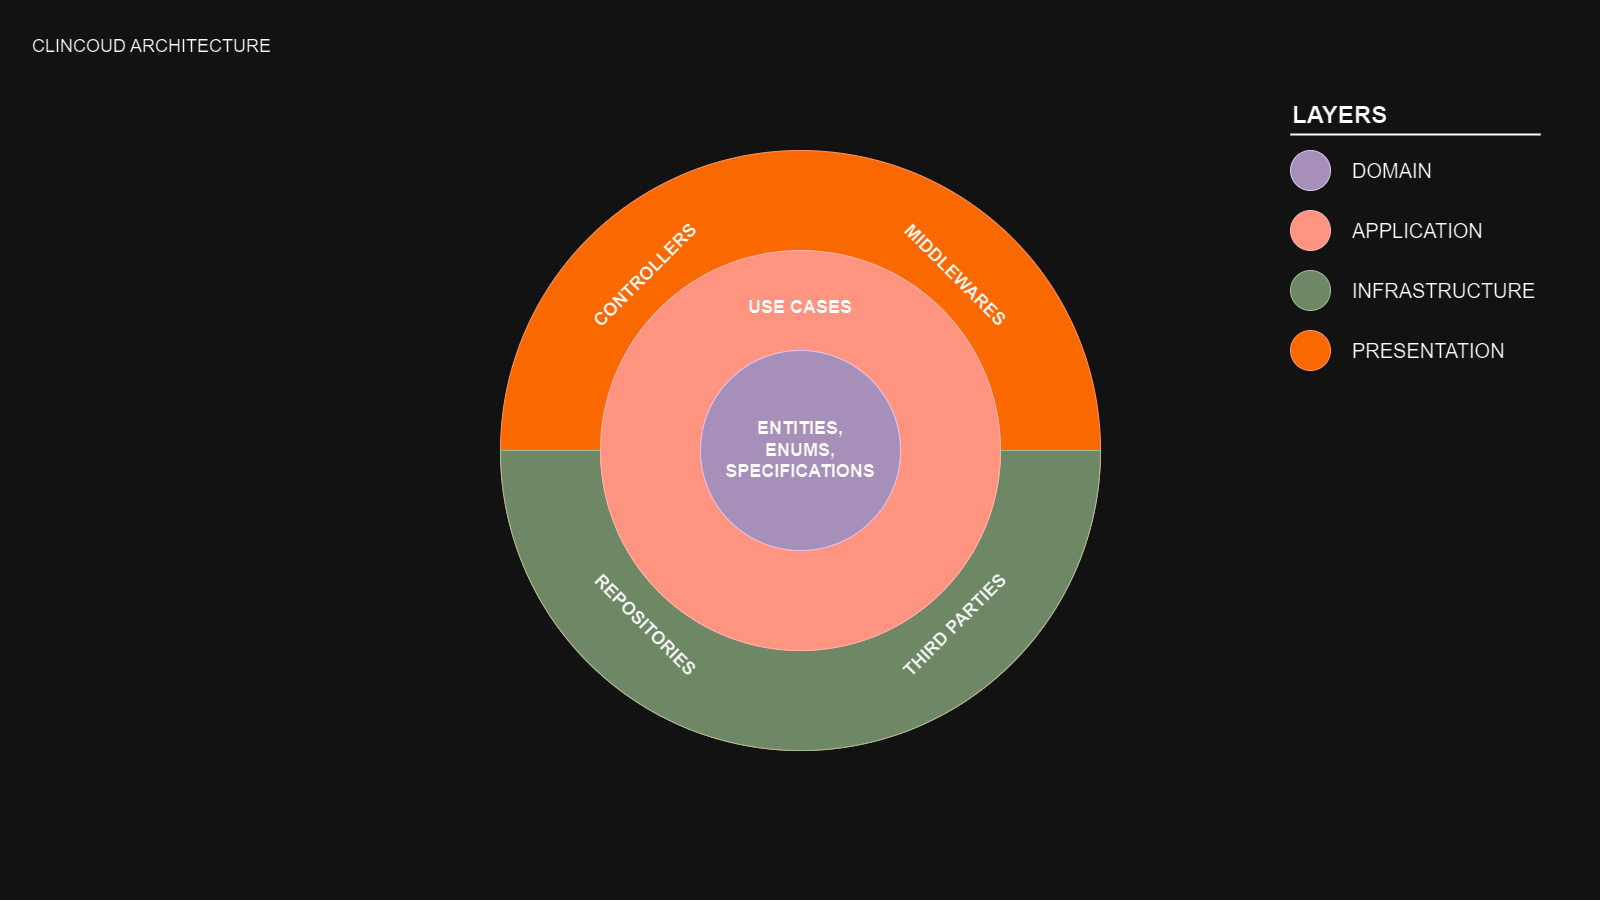

The diagram above was exported from draw.io. Its source (the exported page's mxGraphModel, read from the mxfile embedded in the PNG):
<mxGraphModel dx="1793" dy="1035" grid="1" gridSize="10" guides="1" tooltips="1" connect="1" arrows="1" fold="1" page="1" pageScale="1" pageWidth="1600" pageHeight="900" math="0" shadow="0">
  <root>
    <mxCell id="0" />
    <mxCell id="1" parent="0" />
    <mxCell id="Y7fly_a7MwkXZIcu_Cx0-11" value="PRESENTATION" style="text;strokeColor=none;align=left;fillColor=none;html=1;verticalAlign=middle;whiteSpace=wrap;rounded=0;fontSize=20;fontStyle=0" parent="1" vertex="1">
      <mxGeometry x="1350" y="335" width="250" height="30" as="geometry" />
    </mxCell>
    <mxCell id="Y7fly_a7MwkXZIcu_Cx0-12" value="INFRASTRUCTURE" style="text;strokeColor=none;align=left;fillColor=none;html=1;verticalAlign=middle;whiteSpace=wrap;rounded=0;fontSize=20;fontStyle=0" parent="1" vertex="1">
      <mxGeometry x="1350" y="275" width="250" height="30" as="geometry" />
    </mxCell>
    <mxCell id="Y7fly_a7MwkXZIcu_Cx0-13" value="APPLICATION" style="text;strokeColor=none;align=left;fillColor=none;html=1;verticalAlign=middle;whiteSpace=wrap;rounded=0;fontSize=20;fontStyle=0" parent="1" vertex="1">
      <mxGeometry x="1350" y="215" width="250" height="30" as="geometry" />
    </mxCell>
    <mxCell id="Y7fly_a7MwkXZIcu_Cx0-14" value="DOMAIN" style="text;strokeColor=none;align=left;fillColor=none;html=1;verticalAlign=middle;whiteSpace=wrap;rounded=0;fontSize=20;fontStyle=0" parent="1" vertex="1">
      <mxGeometry x="1350" y="155" width="250" height="30" as="geometry" />
    </mxCell>
    <mxCell id="Y7fly_a7MwkXZIcu_Cx0-3" value="" style="ellipse;whiteSpace=wrap;html=1;aspect=fixed;fillColor=#fa6800;fontColor=#000000;strokeColor=#C73500;gradientColor=none;gradientDirection=north;" parent="1" vertex="1">
      <mxGeometry x="500" y="150" width="600" height="600" as="geometry" />
    </mxCell>
    <mxCell id="sH-n54k_V2phMANIcpJm-3" value="" style="verticalLabelPosition=bottom;verticalAlign=top;html=1;shape=mxgraph.basic.half_circle;aspect=fixed;fillColor=#6d8764;fontColor=#ffffff;strokeColor=#3A5431;" vertex="1" parent="1">
      <mxGeometry x="500" y="450" width="600" height="300" as="geometry" />
    </mxCell>
    <mxCell id="Y7fly_a7MwkXZIcu_Cx0-2" value="" style="ellipse;whiteSpace=wrap;html=1;aspect=fixed;fillColor=#e51400;fontColor=#ffffff;strokeColor=#B20000;" parent="1" vertex="1">
      <mxGeometry x="600" y="250" width="400" height="400" as="geometry" />
    </mxCell>
    <mxCell id="Y7fly_a7MwkXZIcu_Cx0-1" value="" style="ellipse;whiteSpace=wrap;html=1;aspect=fixed;fillColor=#76608a;strokeColor=#432D57;fontColor=#ffffff;" parent="1" vertex="1">
      <mxGeometry x="700" y="350" width="200" height="200" as="geometry" />
    </mxCell>
    <mxCell id="sH-n54k_V2phMANIcpJm-4" value="" style="ellipse;whiteSpace=wrap;html=1;aspect=fixed;fillColor=#76608a;fontColor=#ffffff;strokeColor=#432D57;" vertex="1" parent="1">
      <mxGeometry x="1290" y="150" width="40" height="40" as="geometry" />
    </mxCell>
    <mxCell id="sH-n54k_V2phMANIcpJm-5" value="" style="ellipse;whiteSpace=wrap;html=1;aspect=fixed;fillColor=#e51400;fontColor=#ffffff;strokeColor=#B20000;" vertex="1" parent="1">
      <mxGeometry x="1290" y="210" width="40" height="40" as="geometry" />
    </mxCell>
    <mxCell id="sH-n54k_V2phMANIcpJm-6" value="" style="ellipse;whiteSpace=wrap;html=1;aspect=fixed;fillColor=#6d8764;fontColor=#ffffff;strokeColor=#3A5431;" vertex="1" parent="1">
      <mxGeometry x="1290" y="270" width="40" height="40" as="geometry" />
    </mxCell>
    <mxCell id="sH-n54k_V2phMANIcpJm-7" value="" style="ellipse;whiteSpace=wrap;html=1;aspect=fixed;fillColor=#fa6800;fontColor=#000000;strokeColor=#C73500;" vertex="1" parent="1">
      <mxGeometry x="1290" y="330" width="40" height="40" as="geometry" />
    </mxCell>
    <mxCell id="sH-n54k_V2phMANIcpJm-8" value="&lt;span style=&quot;font-size: 24px;&quot;&gt;LAYERS&lt;/span&gt;" style="text;strokeColor=none;align=left;fillColor=none;html=1;verticalAlign=middle;whiteSpace=wrap;rounded=0;fontSize=20;fontStyle=1" vertex="1" parent="1">
      <mxGeometry x="1290" y="100" width="250" height="30" as="geometry" />
    </mxCell>
    <mxCell id="sH-n54k_V2phMANIcpJm-9" value="" style="endArrow=none;html=1;rounded=0;entryX=1;entryY=1;entryDx=0;entryDy=0;fontSize=12;strokeWidth=2;" edge="1" parent="1">
      <mxGeometry width="50" height="50" relative="1" as="geometry">
        <mxPoint x="1290" y="134" as="sourcePoint" />
        <mxPoint x="1540" y="134" as="targetPoint" />
      </mxGeometry>
    </mxCell>
    <mxCell id="sH-n54k_V2phMANIcpJm-10" value="&lt;font style=&quot;font-size: 18px;&quot;&gt;CLINCOUD ARCHITECTURE&lt;/font&gt;" style="text;strokeColor=none;align=left;fillColor=none;html=1;verticalAlign=middle;whiteSpace=wrap;rounded=0;fontSize=20;fontStyle=0" vertex="1" parent="1">
      <mxGeometry x="30" y="30" width="250" height="30" as="geometry" />
    </mxCell>
    <mxCell id="sH-n54k_V2phMANIcpJm-11" value="&lt;font style=&quot;font-size: 18px;&quot;&gt;CONTROLLERS&lt;/font&gt;" style="text;strokeColor=none;align=center;fillColor=none;html=1;verticalAlign=middle;whiteSpace=wrap;rounded=0;fontSize=18;fontStyle=1;rotation=-45;" vertex="1" parent="1">
      <mxGeometry x="520" y="260" width="250" height="30" as="geometry" />
    </mxCell>
    <mxCell id="sH-n54k_V2phMANIcpJm-12" value="MIDDLEWARES" style="text;strokeColor=none;align=center;fillColor=none;html=1;verticalAlign=middle;whiteSpace=wrap;rounded=0;fontSize=18;fontStyle=1;rotation=45;" vertex="1" parent="1">
      <mxGeometry x="830" y="260" width="250" height="30" as="geometry" />
    </mxCell>
    <mxCell id="sH-n54k_V2phMANIcpJm-13" value="&lt;font style=&quot;font-size: 18px;&quot;&gt;ENTITIES,&lt;br style=&quot;font-size: 18px;&quot;&gt;ENUMS,&lt;br style=&quot;font-size: 18px;&quot;&gt;SPECIFICATIONS&lt;br style=&quot;font-size: 18px;&quot;&gt;&lt;/font&gt;" style="text;strokeColor=none;align=center;fillColor=none;html=1;verticalAlign=middle;whiteSpace=wrap;rounded=0;fontSize=18;fontStyle=1;rotation=0;" vertex="1" parent="1">
      <mxGeometry x="675" y="435" width="250" height="30" as="geometry" />
    </mxCell>
    <mxCell id="sH-n54k_V2phMANIcpJm-14" value="USE CASES" style="text;strokeColor=none;align=center;fillColor=none;html=1;verticalAlign=middle;whiteSpace=wrap;rounded=0;fontSize=18;fontStyle=1;rotation=0;" vertex="1" parent="1">
      <mxGeometry x="675" y="292" width="250" height="30" as="geometry" />
    </mxCell>
    <mxCell id="sH-n54k_V2phMANIcpJm-16" value="&lt;font style=&quot;font-size: 18px;&quot;&gt;REPOSITORIES&lt;/font&gt;" style="text;strokeColor=none;align=center;fillColor=none;html=1;verticalAlign=middle;whiteSpace=wrap;rounded=0;fontSize=18;fontStyle=1;rotation=45;" vertex="1" parent="1">
      <mxGeometry x="520" y="610" width="250" height="30" as="geometry" />
    </mxCell>
    <mxCell id="sH-n54k_V2phMANIcpJm-17" value="&lt;font style=&quot;font-size: 18px;&quot;&gt;THIRD PARTIES&lt;/font&gt;" style="text;strokeColor=none;align=center;fillColor=none;html=1;verticalAlign=middle;whiteSpace=wrap;rounded=0;fontSize=18;fontStyle=1;rotation=315;" vertex="1" parent="1">
      <mxGeometry x="830" y="610" width="250" height="30" as="geometry" />
    </mxCell>
  </root>
</mxGraphModel>